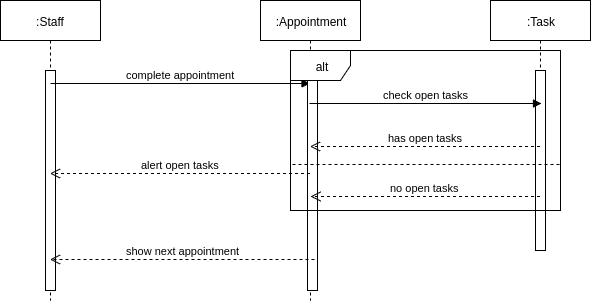

The diagram above was exported from draw.io. Its source (the exported page's mxGraphModel, read from the mxfile embedded in the PNG):
<mxGraphModel dx="3026" dy="1530" grid="1" gridSize="10" guides="1" tooltips="1" connect="1" arrows="1" fold="1" page="0" pageScale="1.5" pageWidth="826" pageHeight="1169" background="#ffffff" math="0" shadow="0">
  <root>
    <mxCell id="0" />
    <mxCell id="1" parent="0" />
    <mxCell id="2" value=":Staff" style="shape=umlLifeline;perimeter=lifelinePerimeter;whiteSpace=wrap;html=1;container=1;collapsible=0;recursiveResize=0;outlineConnect=0;" vertex="1" parent="1">
      <mxGeometry x="-1210" y="-600" width="100" height="300" as="geometry" />
    </mxCell>
    <mxCell id="3" value="" style="html=1;points=[];perimeter=orthogonalPerimeter;" vertex="1" parent="2">
      <mxGeometry x="45" y="70" width="10" height="220" as="geometry" />
    </mxCell>
    <mxCell id="4" value="complete appointment" style="html=1;verticalAlign=bottom;endArrow=block;" edge="1" parent="2">
      <mxGeometry width="80" relative="1" as="geometry">
        <mxPoint x="50" y="83" as="sourcePoint" />
        <mxPoint x="309.5" y="83" as="targetPoint" />
      </mxGeometry>
    </mxCell>
    <mxCell id="5" value=":Appointment" style="shape=umlLifeline;perimeter=lifelinePerimeter;whiteSpace=wrap;html=1;container=1;collapsible=0;recursiveResize=0;outlineConnect=0;" vertex="1" parent="1">
      <mxGeometry x="-950" y="-600" width="100" height="300" as="geometry" />
    </mxCell>
    <mxCell id="6" value="" style="html=1;points=[];perimeter=orthogonalPerimeter;" vertex="1" parent="5">
      <mxGeometry x="47" y="70" width="10" height="220" as="geometry" />
    </mxCell>
    <mxCell id="7" value=":Task" style="shape=umlLifeline;perimeter=lifelinePerimeter;whiteSpace=wrap;html=1;container=1;collapsible=0;recursiveResize=0;outlineConnect=0;" vertex="1" parent="1">
      <mxGeometry x="-720" y="-600" width="100" height="250" as="geometry" />
    </mxCell>
    <mxCell id="8" value="" style="html=1;points=[];perimeter=orthogonalPerimeter;" vertex="1" parent="7">
      <mxGeometry x="45" y="70" width="10" height="180" as="geometry" />
    </mxCell>
    <mxCell id="9" value="no open tasks" style="html=1;verticalAlign=bottom;endArrow=open;dashed=1;endSize=8;entryX=0.53;entryY=0.38;entryPerimeter=0;" edge="1" parent="1">
      <mxGeometry relative="1" as="geometry">
        <mxPoint x="-670.5" y="-404" as="sourcePoint" />
        <mxPoint x="-900" y="-404" as="targetPoint" />
        <Array as="points">
          <mxPoint x="-783" y="-404" />
        </Array>
      </mxGeometry>
    </mxCell>
    <mxCell id="10" value="has open tasks" style="html=1;verticalAlign=bottom;endArrow=open;dashed=1;endSize=8;" edge="1" parent="1">
      <mxGeometry relative="1" as="geometry">
        <mxPoint x="-670.5" y="-454" as="sourcePoint" />
        <mxPoint x="-900.5" y="-454" as="targetPoint" />
      </mxGeometry>
    </mxCell>
    <mxCell id="11" value="alert open tasks" style="html=1;verticalAlign=bottom;endArrow=open;dashed=1;endSize=8;" edge="1" parent="1">
      <mxGeometry relative="1" as="geometry">
        <mxPoint x="-900.5" y="-427" as="sourcePoint" />
        <mxPoint x="-1160.5" y="-427" as="targetPoint" />
      </mxGeometry>
    </mxCell>
    <mxCell id="12" value="alt" style="shape=umlFrame;whiteSpace=wrap;html=1;" vertex="1" parent="1">
      <mxGeometry x="-920" y="-550" width="270" height="160" as="geometry" />
    </mxCell>
    <mxCell id="13" value="check open tasks" style="html=1;verticalAlign=bottom;endArrow=block;exitX=0.2;exitY=0.15;exitPerimeter=0;entryX=0.6;entryY=0.183;entryPerimeter=0;" edge="1" source="6" target="8" parent="1">
      <mxGeometry width="80" relative="1" as="geometry">
        <mxPoint x="-890" y="-496" as="sourcePoint" />
        <mxPoint x="-680" y="-500" as="targetPoint" />
      </mxGeometry>
    </mxCell>
    <mxCell id="14" value="" style="line;html=1;strokeWidth=1;fillColor=none;align=left;verticalAlign=middle;spacingTop=-1;spacingLeft=3;spacingRight=3;rotatable=0;labelPosition=right;points=[];portConstraint=eastwest;dashed=1;" vertex="1" parent="1">
      <mxGeometry x="-918" y="-440" width="268" height="8" as="geometry" />
    </mxCell>
    <mxCell id="15" value="show next appointment" style="html=1;verticalAlign=bottom;endArrow=open;dashed=1;endSize=8;exitX=0.7;exitY=0.859;exitPerimeter=0;" edge="1" source="6" target="2" parent="1">
      <mxGeometry relative="1" as="geometry">
        <mxPoint x="-910" y="-340" as="sourcePoint" />
        <mxPoint x="-990" y="-340" as="targetPoint" />
      </mxGeometry>
    </mxCell>
  </root>
</mxGraphModel>